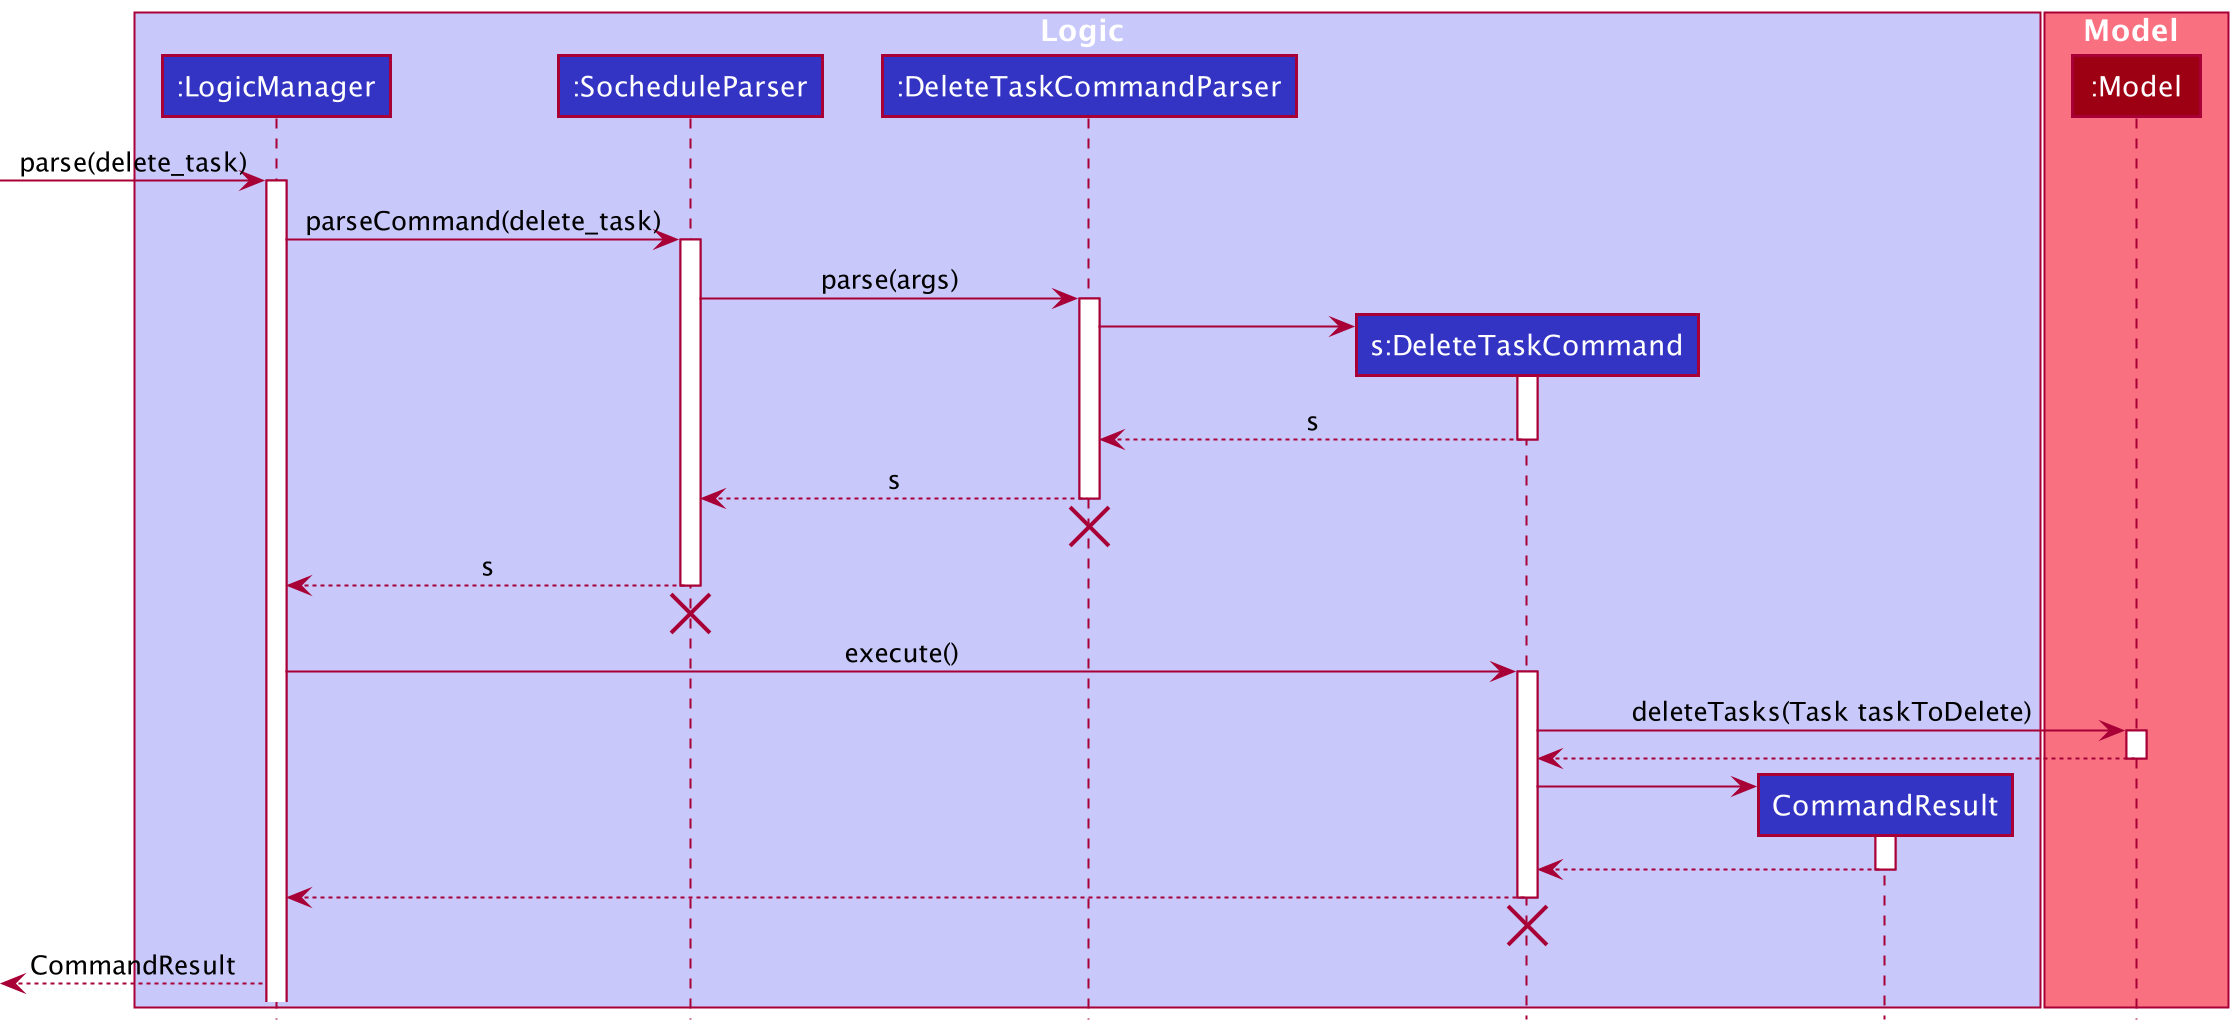

The diagram above was rendered by PlantUML. Its source (embedded in the PNG):
@startuml
!include style.puml

box Logic LOGIC_COLOR_T1
participant ":LogicManager" as LogicManager LOGIC_COLOR
participant ":SocheduleParser" as SocheduleParser LOGIC_COLOR
participant ":DeleteTaskCommandParser" as DeleteTaskCommandParser LOGIC_COLOR
participant "s:DeleteTaskCommand" as DeleteTaskCommand LOGIC_COLOR
participant "CommandResult" as CommandResult LOGIC_COLOR
end box

box Model MODEL_COLOR_T1
participant ":Model" as Model MODEL_COLOR
end box

[-> LogicManager : parse(delete_task)
activate LogicManager

LogicManager -> SocheduleParser : parseCommand(delete_task)
activate SocheduleParser

SocheduleParser -> DeleteTaskCommandParser: parse(args)
activate DeleteTaskCommandParser

create DeleteTaskCommand
DeleteTaskCommandParser -> DeleteTaskCommand
activate DeleteTaskCommand
DeleteTaskCommandParser <--DeleteTaskCommand : s
deactivate DeleteTaskCommand

SocheduleParser <--DeleteTaskCommandParser : s
deactivate DeleteTaskCommandParser
'Hidden arrow to position the destroy marker below the end of the activation bar.
DeleteTaskCommandParser -[hidden]->[
destroy DeleteTaskCommandParser

LogicManager <-- SocheduleParser : s
deactivate SocheduleParser
'Hidden arrow to position the destroy marker below the end of the activation bar.
SocheduleParser -[hidden]->[
destroy SocheduleParser

LogicManager -> DeleteTaskCommand : execute()
activate DeleteTaskCommand

DeleteTaskCommand -> Model : deleteTasks(Task taskToDelete)
activate Model
DeleteTaskCommand <-- Model
deactivate Model

create CommandResult
DeleteTaskCommand -> CommandResult
activate CommandResult
DeleteTaskCommand <-- CommandResult
deactivate CommandResult

LogicManager <-- DeleteTaskCommand
deactivate DeleteTaskCommand
'Hidden arrow to position the destroy marker below the end of the activation bar.
DeleteTaskCommand -[hidden]->[
destroy DeleteTaskCommand

[<-- LogicManager : CommandResult
@enduml